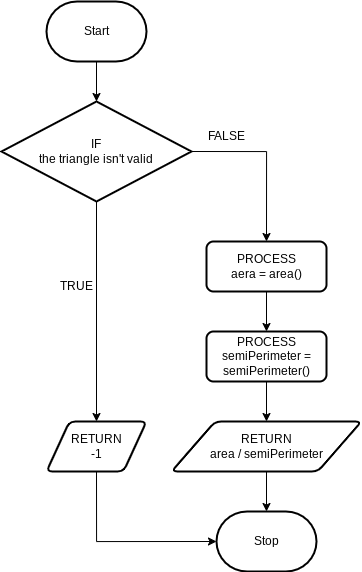

The diagram above was exported from draw.io. Its source (the exported page's mxGraphModel, read from the mxfile embedded in the PNG):
<mxGraphModel dx="1731" dy="1037" grid="1" gridSize="10" guides="1" tooltips="1" connect="1" arrows="1" fold="1" page="1" pageScale="1" pageWidth="827" pageHeight="1169" math="0" shadow="0">
  <root>
    <mxCell id="0" />
    <mxCell id="1" parent="0" />
    <mxCell id="96" style="edgeStyle=orthogonalEdgeStyle;html=1;exitX=0.5;exitY=1;exitDx=0;exitDy=0;exitPerimeter=0;entryX=0.5;entryY=0;entryDx=0;entryDy=0;entryPerimeter=0;rounded=0;" edge="1" parent="1" source="6" target="84">
      <mxGeometry relative="1" as="geometry" />
    </mxCell>
    <mxCell id="6" value="Start" style="strokeWidth=2;html=1;shape=mxgraph.flowchart.terminator;whiteSpace=wrap;" parent="1" vertex="1">
      <mxGeometry x="80" y="30" width="100" height="60" as="geometry" />
    </mxCell>
    <mxCell id="7" value="Stop" style="strokeWidth=2;html=1;shape=mxgraph.flowchart.terminator;whiteSpace=wrap;" parent="1" vertex="1">
      <mxGeometry x="250" y="540" width="100" height="60" as="geometry" />
    </mxCell>
    <mxCell id="136" style="edgeStyle=orthogonalEdgeStyle;rounded=0;html=1;exitX=0.5;exitY=1;exitDx=0;exitDy=0;exitPerimeter=0;entryX=0.5;entryY=0;entryDx=0;entryDy=0;" edge="1" parent="1" source="84" target="133">
      <mxGeometry relative="1" as="geometry" />
    </mxCell>
    <mxCell id="138" style="edgeStyle=orthogonalEdgeStyle;rounded=0;html=1;exitX=1;exitY=0.5;exitDx=0;exitDy=0;exitPerimeter=0;entryX=0.5;entryY=0;entryDx=0;entryDy=0;" edge="1" parent="1" source="84" target="137">
      <mxGeometry relative="1" as="geometry" />
    </mxCell>
    <mxCell id="84" value="IF&lt;br&gt;the triangle isn't valid" style="strokeWidth=2;html=1;shape=mxgraph.flowchart.decision;whiteSpace=wrap;" parent="1" vertex="1">
      <mxGeometry x="35" y="130" width="190" height="100" as="geometry" />
    </mxCell>
    <mxCell id="172" style="edgeStyle=orthogonalEdgeStyle;rounded=0;html=1;exitX=0.5;exitY=1;exitDx=0;exitDy=0;entryX=0;entryY=0.5;entryDx=0;entryDy=0;entryPerimeter=0;" edge="1" parent="1" source="133" target="7">
      <mxGeometry relative="1" as="geometry" />
    </mxCell>
    <mxCell id="133" value="RETURN&lt;br&gt;-1" style="shape=parallelogram;html=1;strokeWidth=2;perimeter=parallelogramPerimeter;whiteSpace=wrap;rounded=1;arcSize=12;size=0.23;" vertex="1" parent="1">
      <mxGeometry x="80" y="450" width="100" height="50" as="geometry" />
    </mxCell>
    <mxCell id="169" style="edgeStyle=orthogonalEdgeStyle;rounded=0;html=1;exitX=0.5;exitY=1;exitDx=0;exitDy=0;" edge="1" parent="1" source="137" target="168">
      <mxGeometry relative="1" as="geometry" />
    </mxCell>
    <mxCell id="137" value="PROCESS&lt;br&gt;aera = area()" style="rounded=1;whiteSpace=wrap;html=1;absoluteArcSize=1;arcSize=14;strokeWidth=2;" vertex="1" parent="1">
      <mxGeometry x="240" y="270" width="120" height="50" as="geometry" />
    </mxCell>
    <mxCell id="155" value="TRUE" style="text;html=1;strokeColor=none;fillColor=none;align=center;verticalAlign=middle;whiteSpace=wrap;rounded=0;" vertex="1" parent="1">
      <mxGeometry x="80" y="300" width="60" height="30" as="geometry" />
    </mxCell>
    <mxCell id="159" value="FALSE" style="text;html=1;strokeColor=none;fillColor=none;align=center;verticalAlign=middle;whiteSpace=wrap;rounded=0;" vertex="1" parent="1">
      <mxGeometry x="230" y="150" width="60" height="30" as="geometry" />
    </mxCell>
    <mxCell id="171" style="edgeStyle=orthogonalEdgeStyle;rounded=0;html=1;exitX=0.5;exitY=1;exitDx=0;exitDy=0;entryX=0.5;entryY=0;entryDx=0;entryDy=0;" edge="1" parent="1" source="168" target="170">
      <mxGeometry relative="1" as="geometry" />
    </mxCell>
    <mxCell id="168" value="PROCESS&lt;br&gt;semiPerimeter = semiPerimeter()" style="rounded=1;whiteSpace=wrap;html=1;absoluteArcSize=1;arcSize=14;strokeWidth=2;" vertex="1" parent="1">
      <mxGeometry x="240" y="360" width="120" height="50" as="geometry" />
    </mxCell>
    <mxCell id="173" style="edgeStyle=orthogonalEdgeStyle;rounded=0;html=1;exitX=0.5;exitY=1;exitDx=0;exitDy=0;entryX=0.5;entryY=0;entryDx=0;entryDy=0;entryPerimeter=0;" edge="1" parent="1" source="170" target="7">
      <mxGeometry relative="1" as="geometry" />
    </mxCell>
    <mxCell id="170" value="RETURN&lt;br&gt;area / semiPerimeter" style="shape=parallelogram;html=1;strokeWidth=2;perimeter=parallelogramPerimeter;whiteSpace=wrap;rounded=1;arcSize=12;size=0.23;" vertex="1" parent="1">
      <mxGeometry x="205" y="450" width="190" height="50" as="geometry" />
    </mxCell>
  </root>
</mxGraphModel>